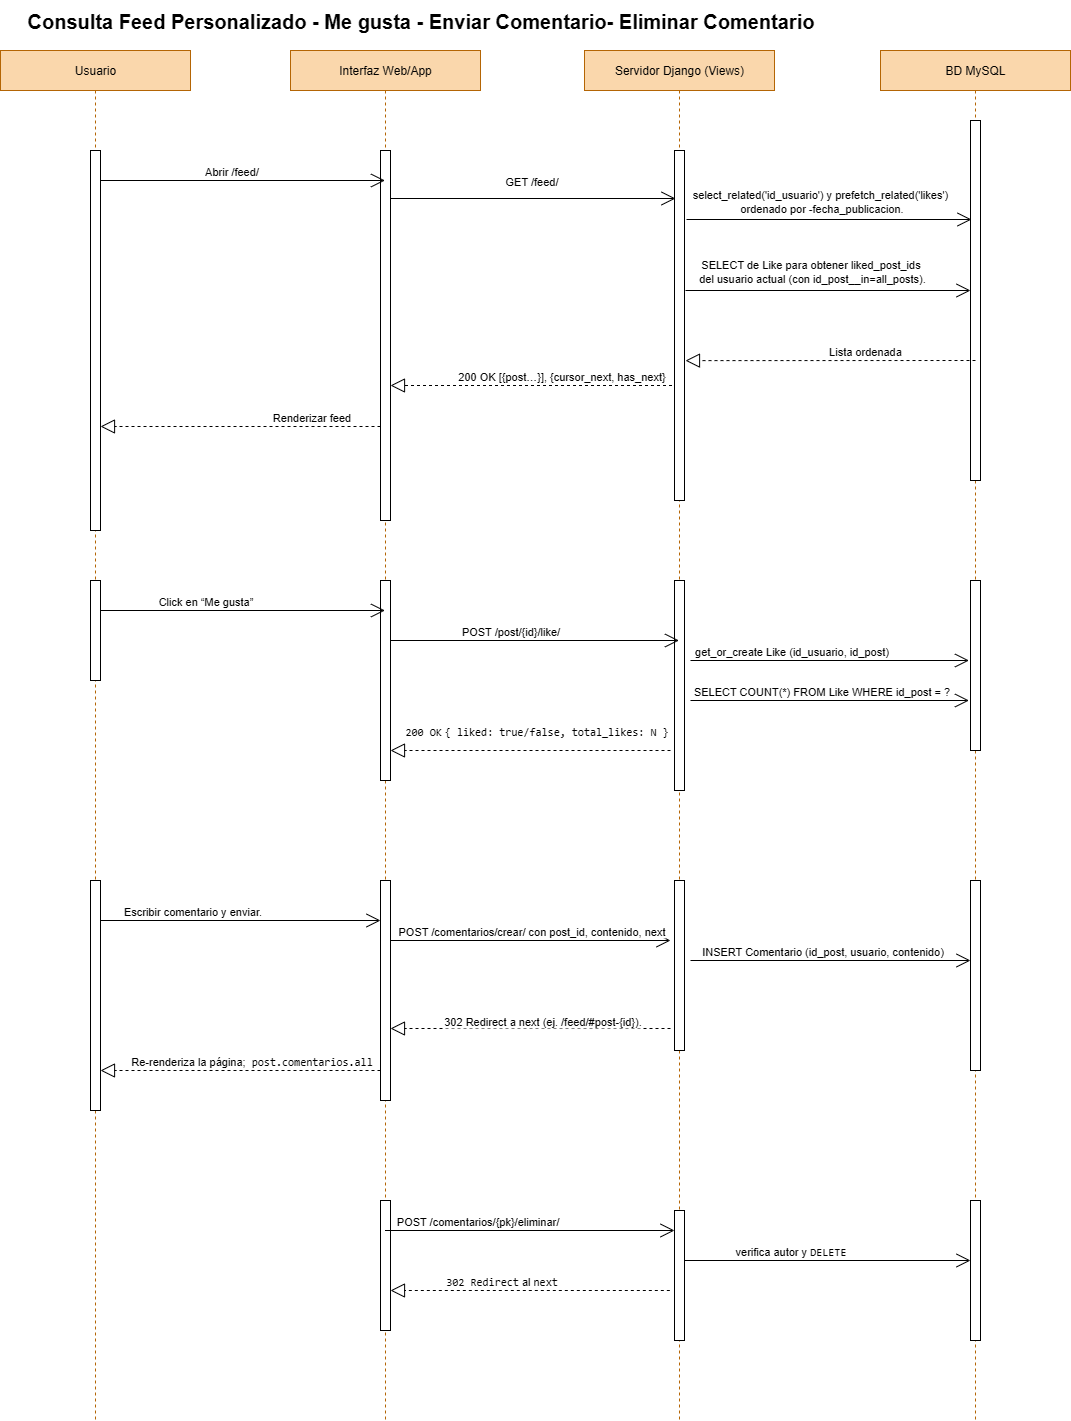

The diagram above was exported from draw.io. Its source (the exported page's mxGraphModel, read from the mxfile embedded in the PNG):
<mxGraphModel dx="1384" dy="755" grid="1" gridSize="10" guides="1" tooltips="1" connect="1" arrows="1" fold="1" page="1" pageScale="1" pageWidth="827" pageHeight="1169" math="0" shadow="0">
  <root>
    <mxCell id="0" />
    <mxCell id="1" parent="0" />
    <mxCell id="OR6oIymKb9iu9kKNKBnI-1" value="Usuario" style="shape=umlLifeline;perimeter=lifelinePerimeter;whiteSpace=wrap;html=1;container=1;dropTarget=0;collapsible=0;recursiveResize=0;outlineConnect=0;portConstraint=eastwest;newEdgeStyle={&quot;curved&quot;:0,&quot;rounded&quot;:0};fillColor=#fad7ac;strokeColor=#b46504;" vertex="1" parent="1">
      <mxGeometry x="210" y="190" width="190" height="1370" as="geometry" />
    </mxCell>
    <mxCell id="OR6oIymKb9iu9kKNKBnI-2" value="" style="html=1;points=[[0,0,0,0,5],[0,1,0,0,-5],[1,0,0,0,5],[1,1,0,0,-5]];perimeter=orthogonalPerimeter;outlineConnect=0;targetShapes=umlLifeline;portConstraint=eastwest;newEdgeStyle={&quot;curved&quot;:0,&quot;rounded&quot;:0};" vertex="1" parent="OR6oIymKb9iu9kKNKBnI-1">
      <mxGeometry x="90" y="100" width="10" height="380" as="geometry" />
    </mxCell>
    <mxCell id="OR6oIymKb9iu9kKNKBnI-42" value="" style="html=1;points=[[0,0,0,0,5],[0,1,0,0,-5],[1,0,0,0,5],[1,1,0,0,-5]];perimeter=orthogonalPerimeter;outlineConnect=0;targetShapes=umlLifeline;portConstraint=eastwest;newEdgeStyle={&quot;curved&quot;:0,&quot;rounded&quot;:0};" vertex="1" parent="OR6oIymKb9iu9kKNKBnI-1">
      <mxGeometry x="90" y="530" width="10" height="100" as="geometry" />
    </mxCell>
    <mxCell id="OR6oIymKb9iu9kKNKBnI-57" value="" style="html=1;points=[[0,0,0,0,5],[0,1,0,0,-5],[1,0,0,0,5],[1,1,0,0,-5]];perimeter=orthogonalPerimeter;outlineConnect=0;targetShapes=umlLifeline;portConstraint=eastwest;newEdgeStyle={&quot;curved&quot;:0,&quot;rounded&quot;:0};" vertex="1" parent="OR6oIymKb9iu9kKNKBnI-1">
      <mxGeometry x="90" y="830" width="10" height="230" as="geometry" />
    </mxCell>
    <mxCell id="OR6oIymKb9iu9kKNKBnI-3" value="Interfaz Web/App" style="shape=umlLifeline;perimeter=lifelinePerimeter;whiteSpace=wrap;html=1;container=1;dropTarget=0;collapsible=0;recursiveResize=0;outlineConnect=0;portConstraint=eastwest;newEdgeStyle={&quot;curved&quot;:0,&quot;rounded&quot;:0};fillColor=#fad7ac;strokeColor=#b46504;" vertex="1" parent="1">
      <mxGeometry x="500" y="190" width="190" height="1370" as="geometry" />
    </mxCell>
    <mxCell id="OR6oIymKb9iu9kKNKBnI-4" value="" style="html=1;points=[[0,0,0,0,5],[0,1,0,0,-5],[1,0,0,0,5],[1,1,0,0,-5]];perimeter=orthogonalPerimeter;outlineConnect=0;targetShapes=umlLifeline;portConstraint=eastwest;newEdgeStyle={&quot;curved&quot;:0,&quot;rounded&quot;:0};" vertex="1" parent="OR6oIymKb9iu9kKNKBnI-3">
      <mxGeometry x="90" y="100" width="10" height="370" as="geometry" />
    </mxCell>
    <mxCell id="OR6oIymKb9iu9kKNKBnI-43" value="" style="html=1;points=[[0,0,0,0,5],[0,1,0,0,-5],[1,0,0,0,5],[1,1,0,0,-5]];perimeter=orthogonalPerimeter;outlineConnect=0;targetShapes=umlLifeline;portConstraint=eastwest;newEdgeStyle={&quot;curved&quot;:0,&quot;rounded&quot;:0};" vertex="1" parent="OR6oIymKb9iu9kKNKBnI-3">
      <mxGeometry x="90" y="530" width="10" height="200" as="geometry" />
    </mxCell>
    <mxCell id="OR6oIymKb9iu9kKNKBnI-58" value="" style="html=1;points=[[0,0,0,0,5],[0,1,0,0,-5],[1,0,0,0,5],[1,1,0,0,-5]];perimeter=orthogonalPerimeter;outlineConnect=0;targetShapes=umlLifeline;portConstraint=eastwest;newEdgeStyle={&quot;curved&quot;:0,&quot;rounded&quot;:0};" vertex="1" parent="OR6oIymKb9iu9kKNKBnI-3">
      <mxGeometry x="90" y="830" width="10" height="220" as="geometry" />
    </mxCell>
    <mxCell id="OR6oIymKb9iu9kKNKBnI-72" value="" style="html=1;points=[[0,0,0,0,5],[0,1,0,0,-5],[1,0,0,0,5],[1,1,0,0,-5]];perimeter=orthogonalPerimeter;outlineConnect=0;targetShapes=umlLifeline;portConstraint=eastwest;newEdgeStyle={&quot;curved&quot;:0,&quot;rounded&quot;:0};" vertex="1" parent="OR6oIymKb9iu9kKNKBnI-3">
      <mxGeometry x="90" y="1150" width="10" height="130" as="geometry" />
    </mxCell>
    <mxCell id="OR6oIymKb9iu9kKNKBnI-6" value="Servidor Django (Views)" style="shape=umlLifeline;perimeter=lifelinePerimeter;whiteSpace=wrap;html=1;container=1;dropTarget=0;collapsible=0;recursiveResize=0;outlineConnect=0;portConstraint=eastwest;newEdgeStyle={&quot;curved&quot;:0,&quot;rounded&quot;:0};fillColor=#fad7ac;strokeColor=#b46504;" vertex="1" parent="1">
      <mxGeometry x="794" y="190" width="190" height="1370" as="geometry" />
    </mxCell>
    <mxCell id="OR6oIymKb9iu9kKNKBnI-7" value="" style="html=1;points=[[0,0,0,0,5],[0,1,0,0,-5],[1,0,0,0,5],[1,1,0,0,-5]];perimeter=orthogonalPerimeter;outlineConnect=0;targetShapes=umlLifeline;portConstraint=eastwest;newEdgeStyle={&quot;curved&quot;:0,&quot;rounded&quot;:0};" vertex="1" parent="OR6oIymKb9iu9kKNKBnI-6">
      <mxGeometry x="90" y="100" width="10" height="350" as="geometry" />
    </mxCell>
    <mxCell id="OR6oIymKb9iu9kKNKBnI-44" value="" style="html=1;points=[[0,0,0,0,5],[0,1,0,0,-5],[1,0,0,0,5],[1,1,0,0,-5]];perimeter=orthogonalPerimeter;outlineConnect=0;targetShapes=umlLifeline;portConstraint=eastwest;newEdgeStyle={&quot;curved&quot;:0,&quot;rounded&quot;:0};" vertex="1" parent="OR6oIymKb9iu9kKNKBnI-6">
      <mxGeometry x="90" y="530" width="10" height="210" as="geometry" />
    </mxCell>
    <mxCell id="OR6oIymKb9iu9kKNKBnI-59" value="" style="html=1;points=[[0,0,0,0,5],[0,1,0,0,-5],[1,0,0,0,5],[1,1,0,0,-5]];perimeter=orthogonalPerimeter;outlineConnect=0;targetShapes=umlLifeline;portConstraint=eastwest;newEdgeStyle={&quot;curved&quot;:0,&quot;rounded&quot;:0};" vertex="1" parent="OR6oIymKb9iu9kKNKBnI-6">
      <mxGeometry x="90" y="830" width="10" height="170" as="geometry" />
    </mxCell>
    <mxCell id="OR6oIymKb9iu9kKNKBnI-73" value="" style="html=1;points=[[0,0,0,0,5],[0,1,0,0,-5],[1,0,0,0,5],[1,1,0,0,-5]];perimeter=orthogonalPerimeter;outlineConnect=0;targetShapes=umlLifeline;portConstraint=eastwest;newEdgeStyle={&quot;curved&quot;:0,&quot;rounded&quot;:0};" vertex="1" parent="OR6oIymKb9iu9kKNKBnI-6">
      <mxGeometry x="90" y="1160" width="10" height="130" as="geometry" />
    </mxCell>
    <mxCell id="OR6oIymKb9iu9kKNKBnI-9" value="BD MySQL" style="shape=umlLifeline;perimeter=lifelinePerimeter;whiteSpace=wrap;html=1;container=1;dropTarget=0;collapsible=0;recursiveResize=0;outlineConnect=0;portConstraint=eastwest;newEdgeStyle={&quot;curved&quot;:0,&quot;rounded&quot;:0};fillColor=#fad7ac;strokeColor=#b46504;" vertex="1" parent="1">
      <mxGeometry x="1090" y="190" width="190" height="1370" as="geometry" />
    </mxCell>
    <mxCell id="OR6oIymKb9iu9kKNKBnI-10" value="" style="html=1;points=[[0,0,0,0,5],[0,1,0,0,-5],[1,0,0,0,5],[1,1,0,0,-5]];perimeter=orthogonalPerimeter;outlineConnect=0;targetShapes=umlLifeline;portConstraint=eastwest;newEdgeStyle={&quot;curved&quot;:0,&quot;rounded&quot;:0};" vertex="1" parent="OR6oIymKb9iu9kKNKBnI-9">
      <mxGeometry x="90" y="70" width="10" height="360" as="geometry" />
    </mxCell>
    <mxCell id="OR6oIymKb9iu9kKNKBnI-45" value="" style="html=1;points=[[0,0,0,0,5],[0,1,0,0,-5],[1,0,0,0,5],[1,1,0,0,-5]];perimeter=orthogonalPerimeter;outlineConnect=0;targetShapes=umlLifeline;portConstraint=eastwest;newEdgeStyle={&quot;curved&quot;:0,&quot;rounded&quot;:0};" vertex="1" parent="OR6oIymKb9iu9kKNKBnI-9">
      <mxGeometry x="90" y="530" width="10" height="170" as="geometry" />
    </mxCell>
    <mxCell id="OR6oIymKb9iu9kKNKBnI-60" value="" style="html=1;points=[[0,0,0,0,5],[0,1,0,0,-5],[1,0,0,0,5],[1,1,0,0,-5]];perimeter=orthogonalPerimeter;outlineConnect=0;targetShapes=umlLifeline;portConstraint=eastwest;newEdgeStyle={&quot;curved&quot;:0,&quot;rounded&quot;:0};" vertex="1" parent="OR6oIymKb9iu9kKNKBnI-9">
      <mxGeometry x="90" y="830" width="10" height="190" as="geometry" />
    </mxCell>
    <mxCell id="OR6oIymKb9iu9kKNKBnI-74" value="" style="html=1;points=[[0,0,0,0,5],[0,1,0,0,-5],[1,0,0,0,5],[1,1,0,0,-5]];perimeter=orthogonalPerimeter;outlineConnect=0;targetShapes=umlLifeline;portConstraint=eastwest;newEdgeStyle={&quot;curved&quot;:0,&quot;rounded&quot;:0};" vertex="1" parent="OR6oIymKb9iu9kKNKBnI-9">
      <mxGeometry x="90" y="1150" width="10" height="140" as="geometry" />
    </mxCell>
    <mxCell id="OR6oIymKb9iu9kKNKBnI-15" value="" style="endArrow=open;endFill=1;endSize=12;html=1;rounded=0;" edge="1" parent="1" target="OR6oIymKb9iu9kKNKBnI-3">
      <mxGeometry width="160" relative="1" as="geometry">
        <mxPoint x="310" y="320" as="sourcePoint" />
        <mxPoint x="470" y="320" as="targetPoint" />
      </mxGeometry>
    </mxCell>
    <mxCell id="OR6oIymKb9iu9kKNKBnI-25" value="Abrir /feed/" style="edgeLabel;html=1;align=center;verticalAlign=middle;resizable=0;points=[];" vertex="1" connectable="0" parent="OR6oIymKb9iu9kKNKBnI-15">
      <mxGeometry x="-0.0228" y="1" relative="1" as="geometry">
        <mxPoint x="-9" y="-9" as="offset" />
      </mxGeometry>
    </mxCell>
    <mxCell id="OR6oIymKb9iu9kKNKBnI-16" value="" style="endArrow=open;endFill=1;endSize=12;html=1;rounded=0;" edge="1" parent="1">
      <mxGeometry width="160" relative="1" as="geometry">
        <mxPoint x="600" y="338" as="sourcePoint" />
        <mxPoint x="885" y="338" as="targetPoint" />
      </mxGeometry>
    </mxCell>
    <mxCell id="OR6oIymKb9iu9kKNKBnI-26" value="GET /feed/" style="edgeLabel;html=1;align=center;verticalAlign=middle;resizable=0;points=[];" vertex="1" connectable="0" parent="OR6oIymKb9iu9kKNKBnI-16">
      <mxGeometry x="0.4526" y="1" relative="1" as="geometry">
        <mxPoint x="-67" y="-17" as="offset" />
      </mxGeometry>
    </mxCell>
    <mxCell id="OR6oIymKb9iu9kKNKBnI-17" value="" style="endArrow=open;endFill=1;endSize=12;html=1;rounded=0;" edge="1" parent="1">
      <mxGeometry width="160" relative="1" as="geometry">
        <mxPoint x="896" y="359" as="sourcePoint" />
        <mxPoint x="1181" y="359" as="targetPoint" />
      </mxGeometry>
    </mxCell>
    <mxCell id="OR6oIymKb9iu9kKNKBnI-27" value="select_related('id_usuario') y prefetch_related('likes')&amp;nbsp;&lt;div&gt;ordenado por -fecha_publicacion.&lt;/div&gt;" style="edgeLabel;html=1;align=center;verticalAlign=middle;resizable=0;points=[];" vertex="1" connectable="0" parent="OR6oIymKb9iu9kKNKBnI-17">
      <mxGeometry x="-0.4947" y="-1" relative="1" as="geometry">
        <mxPoint x="62" y="-20" as="offset" />
      </mxGeometry>
    </mxCell>
    <mxCell id="OR6oIymKb9iu9kKNKBnI-22" value="" style="endArrow=block;dashed=1;endFill=0;endSize=12;html=1;rounded=0;exitX=0;exitY=0.833;exitDx=0;exitDy=0;exitPerimeter=0;" edge="1" parent="1">
      <mxGeometry width="160" relative="1" as="geometry">
        <mxPoint x="1185" y="500.0000000000001" as="sourcePoint" />
        <mxPoint x="895" y="500.12" as="targetPoint" />
      </mxGeometry>
    </mxCell>
    <mxCell id="OR6oIymKb9iu9kKNKBnI-35" value="Lista ordenada&amp;nbsp;" style="edgeLabel;html=1;align=center;verticalAlign=middle;resizable=0;points=[];" vertex="1" connectable="0" parent="OR6oIymKb9iu9kKNKBnI-22">
      <mxGeometry y="1" relative="1" as="geometry">
        <mxPoint x="35" y="-11" as="offset" />
      </mxGeometry>
    </mxCell>
    <mxCell id="OR6oIymKb9iu9kKNKBnI-23" value="" style="endArrow=block;dashed=1;endFill=0;endSize=12;html=1;rounded=0;" edge="1" parent="1">
      <mxGeometry width="160" relative="1" as="geometry">
        <mxPoint x="881.5" y="525" as="sourcePoint" />
        <mxPoint x="600" y="525" as="targetPoint" />
      </mxGeometry>
    </mxCell>
    <mxCell id="OR6oIymKb9iu9kKNKBnI-36" value="200 OK [{post…}], {cursor_next, has_next}" style="edgeLabel;html=1;align=center;verticalAlign=middle;resizable=0;points=[];" vertex="1" connectable="0" parent="OR6oIymKb9iu9kKNKBnI-23">
      <mxGeometry x="-0.3002" y="-3" relative="1" as="geometry">
        <mxPoint x="-13" y="-7" as="offset" />
      </mxGeometry>
    </mxCell>
    <mxCell id="OR6oIymKb9iu9kKNKBnI-24" value="" style="endArrow=block;dashed=1;endFill=0;endSize=12;html=1;rounded=0;" edge="1" parent="1">
      <mxGeometry width="160" relative="1" as="geometry">
        <mxPoint x="590" y="566" as="sourcePoint" />
        <mxPoint x="310" y="566" as="targetPoint" />
      </mxGeometry>
    </mxCell>
    <mxCell id="OR6oIymKb9iu9kKNKBnI-37" value="Renderizar feed" style="edgeLabel;html=1;align=center;verticalAlign=middle;resizable=0;points=[];" vertex="1" connectable="0" parent="OR6oIymKb9iu9kKNKBnI-24">
      <mxGeometry x="0.4357" relative="1" as="geometry">
        <mxPoint x="131" y="-10" as="offset" />
      </mxGeometry>
    </mxCell>
    <mxCell id="OR6oIymKb9iu9kKNKBnI-40" value="" style="endArrow=open;endFill=1;endSize=12;html=1;rounded=0;" edge="1" parent="1">
      <mxGeometry width="160" relative="1" as="geometry">
        <mxPoint x="895" y="430" as="sourcePoint" />
        <mxPoint x="1180" y="430" as="targetPoint" />
      </mxGeometry>
    </mxCell>
    <mxCell id="OR6oIymKb9iu9kKNKBnI-41" value="SELECT de Like para obtener liked_post_ids&lt;div&gt;&amp;nbsp;del usuario actual (con id_post__in=all_posts).&lt;/div&gt;" style="edgeLabel;html=1;align=center;verticalAlign=middle;resizable=0;points=[];" vertex="1" connectable="0" parent="OR6oIymKb9iu9kKNKBnI-40">
      <mxGeometry x="-0.4947" y="-1" relative="1" as="geometry">
        <mxPoint x="52" y="-21" as="offset" />
      </mxGeometry>
    </mxCell>
    <mxCell id="OR6oIymKb9iu9kKNKBnI-46" value="" style="endArrow=open;endFill=1;endSize=12;html=1;rounded=0;" edge="1" parent="1" target="OR6oIymKb9iu9kKNKBnI-3">
      <mxGeometry width="160" relative="1" as="geometry">
        <mxPoint x="310" y="750" as="sourcePoint" />
        <mxPoint x="470" y="750" as="targetPoint" />
      </mxGeometry>
    </mxCell>
    <mxCell id="OR6oIymKb9iu9kKNKBnI-51" value="Click en “Me gusta”" style="edgeLabel;html=1;align=center;verticalAlign=middle;resizable=0;points=[];" vertex="1" connectable="0" parent="OR6oIymKb9iu9kKNKBnI-46">
      <mxGeometry x="-0.4306" y="-4" relative="1" as="geometry">
        <mxPoint x="23" y="-14" as="offset" />
      </mxGeometry>
    </mxCell>
    <mxCell id="OR6oIymKb9iu9kKNKBnI-47" value="" style="endArrow=open;endFill=1;endSize=12;html=1;rounded=0;" edge="1" parent="1">
      <mxGeometry width="160" relative="1" as="geometry">
        <mxPoint x="600" y="780" as="sourcePoint" />
        <mxPoint x="888.5" y="780" as="targetPoint" />
      </mxGeometry>
    </mxCell>
    <mxCell id="OR6oIymKb9iu9kKNKBnI-53" value="POST /post/{id}/like/" style="edgeLabel;html=1;align=center;verticalAlign=middle;resizable=0;points=[];" vertex="1" connectable="0" parent="OR6oIymKb9iu9kKNKBnI-47">
      <mxGeometry x="-0.175" y="-2" relative="1" as="geometry">
        <mxPoint y="-12" as="offset" />
      </mxGeometry>
    </mxCell>
    <mxCell id="OR6oIymKb9iu9kKNKBnI-48" value="" style="endArrow=open;endFill=1;endSize=12;html=1;rounded=0;" edge="1" parent="1">
      <mxGeometry width="160" relative="1" as="geometry">
        <mxPoint x="900" y="800" as="sourcePoint" />
        <mxPoint x="1178.5" y="800" as="targetPoint" />
      </mxGeometry>
    </mxCell>
    <mxCell id="OR6oIymKb9iu9kKNKBnI-54" value="get_or_create Like (id_usuario, id_post)" style="edgeLabel;html=1;align=center;verticalAlign=middle;resizable=0;points=[];" vertex="1" connectable="0" parent="OR6oIymKb9iu9kKNKBnI-48">
      <mxGeometry x="-0.3609" y="-1" relative="1" as="geometry">
        <mxPoint x="11" y="-11" as="offset" />
      </mxGeometry>
    </mxCell>
    <mxCell id="OR6oIymKb9iu9kKNKBnI-49" value="" style="endArrow=open;endFill=1;endSize=12;html=1;rounded=0;" edge="1" parent="1">
      <mxGeometry width="160" relative="1" as="geometry">
        <mxPoint x="900" y="840" as="sourcePoint" />
        <mxPoint x="1178.5" y="840" as="targetPoint" />
      </mxGeometry>
    </mxCell>
    <mxCell id="OR6oIymKb9iu9kKNKBnI-55" value="SELECT COUNT(*) FROM Like WHERE id_post = ?" style="edgeLabel;html=1;align=center;verticalAlign=middle;resizable=0;points=[];" vertex="1" connectable="0" parent="OR6oIymKb9iu9kKNKBnI-49">
      <mxGeometry x="-0.6122" y="1" relative="1" as="geometry">
        <mxPoint x="76" y="-9" as="offset" />
      </mxGeometry>
    </mxCell>
    <mxCell id="OR6oIymKb9iu9kKNKBnI-50" value="" style="endArrow=block;dashed=1;endFill=0;endSize=12;html=1;rounded=0;" edge="1" parent="1" target="OR6oIymKb9iu9kKNKBnI-43">
      <mxGeometry width="160" relative="1" as="geometry">
        <mxPoint x="880" y="890" as="sourcePoint" />
        <mxPoint x="610" y="890" as="targetPoint" />
      </mxGeometry>
    </mxCell>
    <mxCell id="OR6oIymKb9iu9kKNKBnI-56" value="&lt;code data-end=&quot;1706&quot; data-start=&quot;1698&quot;&gt;200 OK&lt;/code&gt; &lt;code data-end=&quot;1746&quot; data-start=&quot;1707&quot;&gt;{ liked: true/false, total_likes: N }&lt;/code&gt;" style="edgeLabel;html=1;align=center;verticalAlign=middle;resizable=0;points=[];" vertex="1" connectable="0" parent="OR6oIymKb9iu9kKNKBnI-50">
      <mxGeometry x="-0.0357" y="4" relative="1" as="geometry">
        <mxPoint y="-24" as="offset" />
      </mxGeometry>
    </mxCell>
    <mxCell id="OR6oIymKb9iu9kKNKBnI-61" value="" style="endArrow=open;endFill=1;endSize=12;html=1;rounded=0;" edge="1" parent="1" target="OR6oIymKb9iu9kKNKBnI-58">
      <mxGeometry width="160" relative="1" as="geometry">
        <mxPoint x="310" y="1060" as="sourcePoint" />
        <mxPoint x="580" y="1060" as="targetPoint" />
      </mxGeometry>
    </mxCell>
    <mxCell id="OR6oIymKb9iu9kKNKBnI-66" value="Escribir comentario y enviar." style="edgeLabel;html=1;align=center;verticalAlign=middle;resizable=0;points=[];" vertex="1" connectable="0" parent="OR6oIymKb9iu9kKNKBnI-61">
      <mxGeometry x="0.1274" y="-2" relative="1" as="geometry">
        <mxPoint x="-67" y="-12" as="offset" />
      </mxGeometry>
    </mxCell>
    <mxCell id="OR6oIymKb9iu9kKNKBnI-62" value="" style="endArrow=open;endFill=1;endSize=12;html=1;rounded=0;entryX=0;entryY=0.211;entryDx=0;entryDy=0;entryPerimeter=0;" edge="1" parent="1">
      <mxGeometry width="160" relative="1" as="geometry">
        <mxPoint x="600" y="1080" as="sourcePoint" />
        <mxPoint x="880" y="1080" as="targetPoint" />
      </mxGeometry>
    </mxCell>
    <mxCell id="OR6oIymKb9iu9kKNKBnI-67" value="POST /comentarios/crear/ con post_id, contenido, next" style="edgeLabel;html=1;align=center;verticalAlign=middle;resizable=0;points=[];" vertex="1" connectable="0" parent="OR6oIymKb9iu9kKNKBnI-62">
      <mxGeometry x="-0.2714" relative="1" as="geometry">
        <mxPoint x="38" y="-10" as="offset" />
      </mxGeometry>
    </mxCell>
    <mxCell id="OR6oIymKb9iu9kKNKBnI-63" value="" style="endArrow=open;endFill=1;endSize=12;html=1;rounded=0;entryX=0;entryY=0.211;entryDx=0;entryDy=0;entryPerimeter=0;" edge="1" parent="1">
      <mxGeometry width="160" relative="1" as="geometry">
        <mxPoint x="900" y="1100" as="sourcePoint" />
        <mxPoint x="1180" y="1100" as="targetPoint" />
      </mxGeometry>
    </mxCell>
    <mxCell id="OR6oIymKb9iu9kKNKBnI-69" value="INSERT Comentario (id_post, usuario, contenido)" style="edgeLabel;html=1;align=center;verticalAlign=middle;resizable=0;points=[];" vertex="1" connectable="0" parent="OR6oIymKb9iu9kKNKBnI-63">
      <mxGeometry x="-0.2655" y="2" relative="1" as="geometry">
        <mxPoint x="28" y="-8" as="offset" />
      </mxGeometry>
    </mxCell>
    <mxCell id="OR6oIymKb9iu9kKNKBnI-64" value="" style="endArrow=block;dashed=1;endFill=0;endSize=12;html=1;rounded=0;" edge="1" parent="1">
      <mxGeometry width="160" relative="1" as="geometry">
        <mxPoint x="880" y="1168" as="sourcePoint" />
        <mxPoint x="599.9966666666666" y="1168" as="targetPoint" />
      </mxGeometry>
    </mxCell>
    <mxCell id="OR6oIymKb9iu9kKNKBnI-70" value="302 Redirect a next (ej. /feed/#post-{id})." style="edgeLabel;html=1;align=center;verticalAlign=middle;resizable=0;points=[];" vertex="1" connectable="0" parent="OR6oIymKb9iu9kKNKBnI-64">
      <mxGeometry x="0.2655" y="1" relative="1" as="geometry">
        <mxPoint x="48" y="-9" as="offset" />
      </mxGeometry>
    </mxCell>
    <mxCell id="OR6oIymKb9iu9kKNKBnI-65" value="" style="endArrow=block;dashed=1;endFill=0;endSize=12;html=1;rounded=0;" edge="1" parent="1">
      <mxGeometry width="160" relative="1" as="geometry">
        <mxPoint x="590.0033333333334" y="1210" as="sourcePoint" />
        <mxPoint x="310" y="1210" as="targetPoint" />
      </mxGeometry>
    </mxCell>
    <mxCell id="OR6oIymKb9iu9kKNKBnI-71" value="Re-renderiza la página;&amp;nbsp;&amp;nbsp;&lt;code data-end=&quot;2501&quot; data-start=&quot;2479&quot;&gt;post.comentarios.all&lt;/code&gt;" style="edgeLabel;html=1;align=center;verticalAlign=middle;resizable=0;points=[];" vertex="1" connectable="0" parent="OR6oIymKb9iu9kKNKBnI-65">
      <mxGeometry x="0.2714" y="2" relative="1" as="geometry">
        <mxPoint x="48" y="-12" as="offset" />
      </mxGeometry>
    </mxCell>
    <mxCell id="OR6oIymKb9iu9kKNKBnI-75" value="" style="endArrow=open;endFill=1;endSize=12;html=1;rounded=0;" edge="1" parent="1">
      <mxGeometry width="160" relative="1" as="geometry">
        <mxPoint x="594.5" y="1370" as="sourcePoint" />
        <mxPoint x="884" y="1370" as="targetPoint" />
      </mxGeometry>
    </mxCell>
    <mxCell id="OR6oIymKb9iu9kKNKBnI-78" value="POST /comentarios/{pk}/eliminar/" style="edgeLabel;html=1;align=center;verticalAlign=middle;resizable=0;points=[];" vertex="1" connectable="0" parent="OR6oIymKb9iu9kKNKBnI-75">
      <mxGeometry x="-0.4636" y="-3" relative="1" as="geometry">
        <mxPoint x="14" y="-13" as="offset" />
      </mxGeometry>
    </mxCell>
    <mxCell id="OR6oIymKb9iu9kKNKBnI-76" value="" style="endArrow=open;endFill=1;endSize=12;html=1;rounded=0;" edge="1" parent="1">
      <mxGeometry width="160" relative="1" as="geometry">
        <mxPoint x="894" y="1400" as="sourcePoint" />
        <mxPoint x="1180" y="1400" as="targetPoint" />
      </mxGeometry>
    </mxCell>
    <mxCell id="OR6oIymKb9iu9kKNKBnI-79" value="verifica autor y &lt;code data-end=&quot;2978&quot; data-start=&quot;2970&quot;&gt;DELETE&lt;/code&gt;" style="edgeLabel;html=1;align=center;verticalAlign=middle;resizable=0;points=[];" vertex="1" connectable="0" parent="OR6oIymKb9iu9kKNKBnI-76">
      <mxGeometry x="-0.2914" y="1" relative="1" as="geometry">
        <mxPoint x="4" y="-9" as="offset" />
      </mxGeometry>
    </mxCell>
    <mxCell id="OR6oIymKb9iu9kKNKBnI-77" value="" style="endArrow=block;dashed=1;endFill=0;endSize=12;html=1;rounded=0;" edge="1" parent="1">
      <mxGeometry width="160" relative="1" as="geometry">
        <mxPoint x="879.3300000000003" y="1429.9999999999998" as="sourcePoint" />
        <mxPoint x="600" y="1430" as="targetPoint" />
      </mxGeometry>
    </mxCell>
    <mxCell id="OR6oIymKb9iu9kKNKBnI-80" value="&lt;code data-end=&quot;3025&quot; data-start=&quot;3011&quot;&gt;302 Redirect&lt;/code&gt; al &lt;code data-end=&quot;3035&quot; data-start=&quot;3029&quot;&gt;next&lt;/code&gt;" style="edgeLabel;html=1;align=center;verticalAlign=middle;resizable=0;points=[];" vertex="1" connectable="0" parent="OR6oIymKb9iu9kKNKBnI-77">
      <mxGeometry x="0.4964" y="-1" relative="1" as="geometry">
        <mxPoint x="40" y="-9" as="offset" />
      </mxGeometry>
    </mxCell>
    <mxCell id="OR6oIymKb9iu9kKNKBnI-81" value="&lt;span style=&quot;font-size: 20px;&quot;&gt;Consulta Feed Personalizado - Me gusta - Enviar Comentario- Eliminar Comentario&lt;/span&gt;" style="text;html=1;align=center;verticalAlign=middle;resizable=0;points=[];autosize=1;strokeColor=none;fillColor=none;fontStyle=1" vertex="1" parent="1">
      <mxGeometry x="250" y="140" width="760" height="40" as="geometry" />
    </mxCell>
  </root>
</mxGraphModel>